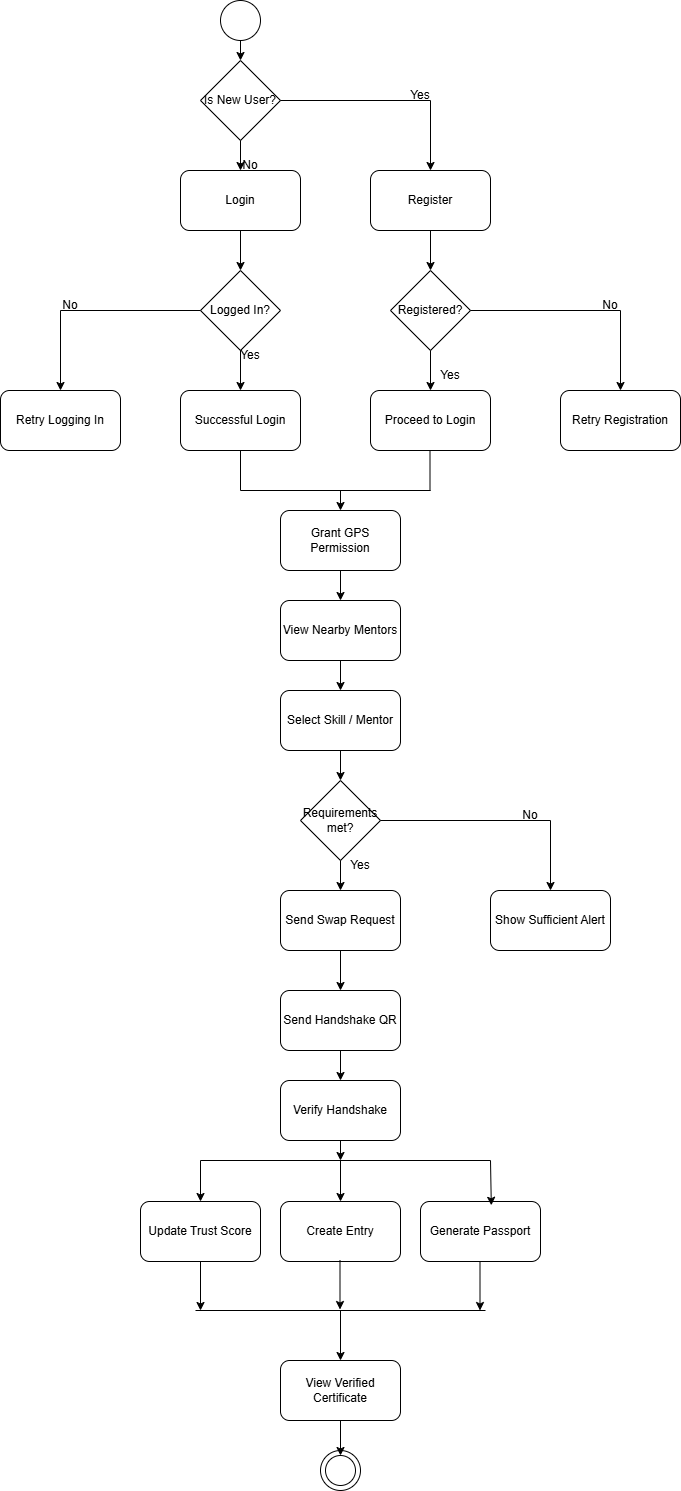

The diagram above was exported from draw.io. Its source (the exported page's mxGraphModel, read from the mxfile embedded in the PNG):
<mxGraphModel dx="988" dy="539" grid="1" gridSize="10" guides="1" tooltips="1" connect="1" arrows="1" fold="1" page="1" pageScale="1" pageWidth="1169" pageHeight="827" math="0" shadow="0">
  <root>
    <mxCell id="0" />
    <mxCell id="1" parent="0" />
    <mxCell id="SMd6CiowGTh4Edvf6amW-1" parent="1" style="ellipse;whiteSpace=wrap;html=1;aspect=fixed;" value="" vertex="1">
      <mxGeometry height="40" width="40" x="460" y="10" as="geometry" />
    </mxCell>
    <mxCell id="SMd6CiowGTh4Edvf6amW-2" parent="1" style="rhombus;whiteSpace=wrap;html=1;" value="Is New User?" vertex="1">
      <mxGeometry height="80" width="80" x="440" y="70" as="geometry" />
    </mxCell>
    <mxCell id="SMd6CiowGTh4Edvf6amW-3" edge="1" parent="1" source="SMd6CiowGTh4Edvf6amW-1" style="endArrow=classic;html=1;rounded=0;exitX=0.5;exitY=1;exitDx=0;exitDy=0;entryX=0.5;entryY=0;entryDx=0;entryDy=0;" target="SMd6CiowGTh4Edvf6amW-2" value="">
      <mxGeometry height="50" relative="1" width="50" as="geometry">
        <mxPoint x="530" y="70" as="sourcePoint" />
        <mxPoint x="580" y="20" as="targetPoint" />
      </mxGeometry>
    </mxCell>
    <mxCell id="SMd6CiowGTh4Edvf6amW-4" parent="1" style="rounded=1;whiteSpace=wrap;html=1;" value="Login" vertex="1">
      <mxGeometry height="60" width="120" x="420" y="180" as="geometry" />
    </mxCell>
    <mxCell id="SMd6CiowGTh4Edvf6amW-5" parent="1" style="rounded=1;whiteSpace=wrap;html=1;" value="Register" vertex="1">
      <mxGeometry height="60" width="120" x="610" y="180" as="geometry" />
    </mxCell>
    <mxCell id="SMd6CiowGTh4Edvf6amW-6" edge="1" parent="1" source="SMd6CiowGTh4Edvf6amW-2" style="endArrow=classic;html=1;rounded=0;exitX=0.5;exitY=1;exitDx=0;exitDy=0;entryX=0.5;entryY=0;entryDx=0;entryDy=0;" target="SMd6CiowGTh4Edvf6amW-4" value="">
      <mxGeometry height="50" relative="1" width="50" as="geometry">
        <mxPoint x="550" y="150" as="sourcePoint" />
        <mxPoint x="600" y="100" as="targetPoint" />
      </mxGeometry>
    </mxCell>
    <mxCell id="SMd6CiowGTh4Edvf6amW-7" edge="1" parent="1" source="SMd6CiowGTh4Edvf6amW-2" style="endArrow=none;html=1;rounded=0;exitX=1;exitY=0.5;exitDx=0;exitDy=0;" value="">
      <mxGeometry height="50" relative="1" width="50" as="geometry">
        <mxPoint x="600" y="110" as="sourcePoint" />
        <mxPoint x="670" y="110" as="targetPoint" />
      </mxGeometry>
    </mxCell>
    <mxCell id="SMd6CiowGTh4Edvf6amW-8" edge="1" parent="1" style="endArrow=classic;html=1;rounded=0;entryX=0.5;entryY=0;entryDx=0;entryDy=0;" target="SMd6CiowGTh4Edvf6amW-5" value="">
      <mxGeometry height="50" relative="1" width="50" as="geometry">
        <mxPoint x="670" y="110" as="sourcePoint" />
        <mxPoint x="810" y="40" as="targetPoint" />
      </mxGeometry>
    </mxCell>
    <mxCell id="SMd6CiowGTh4Edvf6amW-9" parent="1" style="rhombus;whiteSpace=wrap;html=1;" value="Logged In?" vertex="1">
      <mxGeometry height="80" width="80" x="440" y="280" as="geometry" />
    </mxCell>
    <mxCell id="SMd6CiowGTh4Edvf6amW-10" parent="1" style="rhombus;whiteSpace=wrap;html=1;" value="Registered?" vertex="1">
      <mxGeometry height="80" width="80" x="630" y="280" as="geometry" />
    </mxCell>
    <mxCell id="SMd6CiowGTh4Edvf6amW-11" edge="1" parent="1" source="SMd6CiowGTh4Edvf6amW-4" style="endArrow=classic;html=1;rounded=0;exitX=0.5;exitY=1;exitDx=0;exitDy=0;entryX=0.5;entryY=0;entryDx=0;entryDy=0;" target="SMd6CiowGTh4Edvf6amW-9" value="">
      <mxGeometry height="50" relative="1" width="50" as="geometry">
        <mxPoint x="400" y="310" as="sourcePoint" />
        <mxPoint x="450" y="260" as="targetPoint" />
      </mxGeometry>
    </mxCell>
    <mxCell id="SMd6CiowGTh4Edvf6amW-12" edge="1" parent="1" source="SMd6CiowGTh4Edvf6amW-5" style="endArrow=classic;html=1;rounded=0;exitX=0.5;exitY=1;exitDx=0;exitDy=0;entryX=0.5;entryY=0;entryDx=0;entryDy=0;" target="SMd6CiowGTh4Edvf6amW-10" value="">
      <mxGeometry height="50" relative="1" width="50" as="geometry">
        <mxPoint x="720" y="300" as="sourcePoint" />
        <mxPoint x="770" y="250" as="targetPoint" />
      </mxGeometry>
    </mxCell>
    <mxCell id="SMd6CiowGTh4Edvf6amW-13" parent="1" style="rounded=1;whiteSpace=wrap;html=1;" value="Successful Login" vertex="1">
      <mxGeometry height="60" width="120" x="420" y="400" as="geometry" />
    </mxCell>
    <mxCell id="SMd6CiowGTh4Edvf6amW-14" parent="1" style="rounded=1;whiteSpace=wrap;html=1;" value="Retry Logging In" vertex="1">
      <mxGeometry height="60" width="120" x="240" y="400" as="geometry" />
    </mxCell>
    <mxCell id="SMd6CiowGTh4Edvf6amW-15" edge="1" parent="1" style="endArrow=none;html=1;rounded=0;entryX=0;entryY=0.5;entryDx=0;entryDy=0;" target="SMd6CiowGTh4Edvf6amW-9" value="">
      <mxGeometry height="50" relative="1" width="50" as="geometry">
        <mxPoint x="300" y="320" as="sourcePoint" />
        <mxPoint x="380" y="280" as="targetPoint" />
      </mxGeometry>
    </mxCell>
    <mxCell id="SMd6CiowGTh4Edvf6amW-16" edge="1" parent="1" style="endArrow=classic;html=1;rounded=0;" target="SMd6CiowGTh4Edvf6amW-14" value="">
      <mxGeometry height="50" relative="1" width="50" as="geometry">
        <mxPoint x="300" y="320" as="sourcePoint" />
        <mxPoint x="410" y="460" as="targetPoint" />
      </mxGeometry>
    </mxCell>
    <mxCell id="SMd6CiowGTh4Edvf6amW-17" edge="1" parent="1" source="SMd6CiowGTh4Edvf6amW-9" style="endArrow=classic;html=1;rounded=0;exitX=0.5;exitY=1;exitDx=0;exitDy=0;entryX=0.5;entryY=0;entryDx=0;entryDy=0;" target="SMd6CiowGTh4Edvf6amW-13" value="">
      <mxGeometry height="50" relative="1" width="50" as="geometry">
        <mxPoint x="550" y="360" as="sourcePoint" />
        <mxPoint x="600" y="310" as="targetPoint" />
      </mxGeometry>
    </mxCell>
    <mxCell id="SMd6CiowGTh4Edvf6amW-18" parent="1" style="rounded=1;whiteSpace=wrap;html=1;" value="Proceed to Login" vertex="1">
      <mxGeometry height="60" width="120" x="610" y="400" as="geometry" />
    </mxCell>
    <mxCell id="SMd6CiowGTh4Edvf6amW-19" parent="1" style="rounded=1;whiteSpace=wrap;html=1;" value="Retry Registration" vertex="1">
      <mxGeometry height="60" width="120" x="800" y="400" as="geometry" />
    </mxCell>
    <mxCell id="SMd6CiowGTh4Edvf6amW-20" edge="1" parent="1" source="SMd6CiowGTh4Edvf6amW-10" style="endArrow=none;html=1;rounded=0;exitX=1;exitY=0.5;exitDx=0;exitDy=0;" value="">
      <mxGeometry height="50" relative="1" width="50" as="geometry">
        <mxPoint x="820" y="310" as="sourcePoint" />
        <mxPoint x="860" y="320" as="targetPoint" />
      </mxGeometry>
    </mxCell>
    <mxCell id="SMd6CiowGTh4Edvf6amW-21" edge="1" parent="1" source="SMd6CiowGTh4Edvf6amW-10" style="endArrow=classic;html=1;rounded=0;exitX=0.5;exitY=1;exitDx=0;exitDy=0;entryX=0.5;entryY=0;entryDx=0;entryDy=0;" target="SMd6CiowGTh4Edvf6amW-18" value="">
      <mxGeometry height="50" relative="1" width="50" as="geometry">
        <mxPoint x="740" y="400" as="sourcePoint" />
        <mxPoint x="790" y="350" as="targetPoint" />
      </mxGeometry>
    </mxCell>
    <mxCell id="SMd6CiowGTh4Edvf6amW-22" edge="1" parent="1" style="endArrow=classic;html=1;rounded=0;entryX=0.5;entryY=0;entryDx=0;entryDy=0;" target="SMd6CiowGTh4Edvf6amW-19" value="">
      <mxGeometry height="50" relative="1" width="50" as="geometry">
        <mxPoint x="860" y="320" as="sourcePoint" />
        <mxPoint x="980" y="290" as="targetPoint" />
      </mxGeometry>
    </mxCell>
    <mxCell id="SMd6CiowGTh4Edvf6amW-23" parent="1" style="rounded=1;whiteSpace=wrap;html=1;" value="Grant GPS Permission" vertex="1">
      <mxGeometry height="60" width="120" x="520" y="520" as="geometry" />
    </mxCell>
    <mxCell id="SMd6CiowGTh4Edvf6amW-24" edge="1" parent="1" style="endArrow=none;html=1;rounded=0;" value="">
      <mxGeometry height="50" relative="1" width="50" as="geometry">
        <mxPoint x="480" y="500" as="sourcePoint" />
        <mxPoint x="480" y="460" as="targetPoint" />
      </mxGeometry>
    </mxCell>
    <mxCell id="SMd6CiowGTh4Edvf6amW-25" edge="1" parent="1" style="endArrow=none;html=1;rounded=0;" value="">
      <mxGeometry height="50" relative="1" width="50" as="geometry">
        <mxPoint x="669.5" y="500" as="sourcePoint" />
        <mxPoint x="669.5" y="460" as="targetPoint" />
      </mxGeometry>
    </mxCell>
    <mxCell id="SMd6CiowGTh4Edvf6amW-26" edge="1" parent="1" style="endArrow=none;html=1;rounded=0;" value="">
      <mxGeometry height="50" relative="1" width="50" as="geometry">
        <mxPoint x="480" y="500" as="sourcePoint" />
        <mxPoint x="670" y="500" as="targetPoint" />
      </mxGeometry>
    </mxCell>
    <mxCell id="SMd6CiowGTh4Edvf6amW-27" edge="1" parent="1" style="endArrow=classic;html=1;rounded=0;entryX=0.5;entryY=0;entryDx=0;entryDy=0;" target="SMd6CiowGTh4Edvf6amW-23" value="">
      <mxGeometry height="50" relative="1" width="50" as="geometry">
        <mxPoint x="580" y="500" as="sourcePoint" />
        <mxPoint x="480" y="530" as="targetPoint" />
      </mxGeometry>
    </mxCell>
    <mxCell id="SMd6CiowGTh4Edvf6amW-29" parent="1" style="rounded=1;whiteSpace=wrap;html=1;" value="View Nearby Mentors" vertex="1">
      <mxGeometry height="60" width="120" x="520" y="610" as="geometry" />
    </mxCell>
    <mxCell id="SMd6CiowGTh4Edvf6amW-30" edge="1" parent="1" source="SMd6CiowGTh4Edvf6amW-23" style="endArrow=classic;html=1;rounded=0;exitX=0.5;exitY=1;exitDx=0;exitDy=0;entryX=0.5;entryY=0;entryDx=0;entryDy=0;" target="SMd6CiowGTh4Edvf6amW-29" value="">
      <mxGeometry height="50" relative="1" width="50" as="geometry">
        <mxPoint x="710" y="580" as="sourcePoint" />
        <mxPoint x="760" y="530" as="targetPoint" />
      </mxGeometry>
    </mxCell>
    <mxCell id="SMd6CiowGTh4Edvf6amW-31" parent="1" style="rounded=1;whiteSpace=wrap;html=1;" value="Select Skill / Mentor" vertex="1">
      <mxGeometry height="60" width="120" x="520" y="700" as="geometry" />
    </mxCell>
    <mxCell id="SMd6CiowGTh4Edvf6amW-32" edge="1" parent="1" source="SMd6CiowGTh4Edvf6amW-29" style="endArrow=classic;html=1;rounded=0;exitX=0.5;exitY=1;exitDx=0;exitDy=0;entryX=0.5;entryY=0;entryDx=0;entryDy=0;" target="SMd6CiowGTh4Edvf6amW-31" value="">
      <mxGeometry height="50" relative="1" width="50" as="geometry">
        <mxPoint x="700" y="670" as="sourcePoint" />
        <mxPoint x="750" y="620" as="targetPoint" />
      </mxGeometry>
    </mxCell>
    <mxCell id="SMd6CiowGTh4Edvf6amW-33" parent="1" style="rhombus;whiteSpace=wrap;html=1;" value="Requirements met?" vertex="1">
      <mxGeometry height="80" width="80" x="540" y="790" as="geometry" />
    </mxCell>
    <mxCell id="SMd6CiowGTh4Edvf6amW-34" edge="1" parent="1" source="SMd6CiowGTh4Edvf6amW-31" style="endArrow=classic;html=1;rounded=0;exitX=0.5;exitY=1;exitDx=0;exitDy=0;entryX=0.5;entryY=0;entryDx=0;entryDy=0;" target="SMd6CiowGTh4Edvf6amW-33" value="">
      <mxGeometry height="50" relative="1" width="50" as="geometry">
        <mxPoint x="690" y="790" as="sourcePoint" />
        <mxPoint x="740" y="740" as="targetPoint" />
      </mxGeometry>
    </mxCell>
    <mxCell id="SMd6CiowGTh4Edvf6amW-35" parent="1" style="rounded=1;whiteSpace=wrap;html=1;" value="Send Swap Request" vertex="1">
      <mxGeometry height="60" width="120" x="520" y="900" as="geometry" />
    </mxCell>
    <mxCell id="SMd6CiowGTh4Edvf6amW-36" parent="1" style="rounded=1;whiteSpace=wrap;html=1;" value="Show Sufficient Alert" vertex="1">
      <mxGeometry height="60" width="120" x="730" y="900" as="geometry" />
    </mxCell>
    <mxCell id="SMd6CiowGTh4Edvf6amW-37" edge="1" parent="1" source="SMd6CiowGTh4Edvf6amW-33" style="endArrow=none;html=1;rounded=0;exitX=1;exitY=0.5;exitDx=0;exitDy=0;" value="">
      <mxGeometry height="50" relative="1" width="50" as="geometry">
        <mxPoint x="660" y="830" as="sourcePoint" />
        <mxPoint x="790" y="830" as="targetPoint" />
      </mxGeometry>
    </mxCell>
    <mxCell id="SMd6CiowGTh4Edvf6amW-38" edge="1" parent="1" style="endArrow=classic;html=1;rounded=0;entryX=0.5;entryY=0;entryDx=0;entryDy=0;" target="SMd6CiowGTh4Edvf6amW-36" value="">
      <mxGeometry height="50" relative="1" width="50" as="geometry">
        <mxPoint x="790" y="830" as="sourcePoint" />
        <mxPoint x="900" y="750" as="targetPoint" />
      </mxGeometry>
    </mxCell>
    <mxCell id="SMd6CiowGTh4Edvf6amW-39" edge="1" parent="1" source="SMd6CiowGTh4Edvf6amW-33" style="endArrow=classic;html=1;rounded=0;entryX=0.5;entryY=0;entryDx=0;entryDy=0;" target="SMd6CiowGTh4Edvf6amW-35" value="">
      <mxGeometry height="50" relative="1" width="50" as="geometry">
        <mxPoint x="420" y="860" as="sourcePoint" />
        <mxPoint x="470" y="810" as="targetPoint" />
      </mxGeometry>
    </mxCell>
    <mxCell id="SMd6CiowGTh4Edvf6amW-40" parent="1" style="text;html=1;whiteSpace=wrap;strokeColor=none;fillColor=none;align=center;verticalAlign=middle;rounded=0;" value="No" vertex="1">
      <mxGeometry height="30" width="60" x="740" y="810" as="geometry" />
    </mxCell>
    <mxCell id="SMd6CiowGTh4Edvf6amW-42" parent="1" style="text;html=1;whiteSpace=wrap;strokeColor=none;fillColor=none;align=center;verticalAlign=middle;rounded=0;" value="Yes" vertex="1">
      <mxGeometry height="30" width="60" x="570" y="860" as="geometry" />
    </mxCell>
    <mxCell id="SMd6CiowGTh4Edvf6amW-43" parent="1" style="rounded=1;whiteSpace=wrap;html=1;" value="Send Handshake QR" vertex="1">
      <mxGeometry height="60" width="120" x="520" y="1000" as="geometry" />
    </mxCell>
    <mxCell id="SMd6CiowGTh4Edvf6amW-44" edge="1" parent="1" source="SMd6CiowGTh4Edvf6amW-35" style="endArrow=classic;html=1;rounded=0;exitX=0.5;exitY=1;exitDx=0;exitDy=0;entryX=0.5;entryY=0;entryDx=0;entryDy=0;" target="SMd6CiowGTh4Edvf6amW-43" value="">
      <mxGeometry height="50" relative="1" width="50" as="geometry">
        <mxPoint x="660" y="1010" as="sourcePoint" />
        <mxPoint x="710" y="960" as="targetPoint" />
      </mxGeometry>
    </mxCell>
    <mxCell id="SMd6CiowGTh4Edvf6amW-45" parent="1" style="rounded=1;whiteSpace=wrap;html=1;" value="Verify Handshake" vertex="1">
      <mxGeometry height="60" width="120" x="520" y="1090" as="geometry" />
    </mxCell>
    <mxCell id="SMd6CiowGTh4Edvf6amW-46" edge="1" parent="1" source="SMd6CiowGTh4Edvf6amW-43" style="endArrow=classic;html=1;rounded=0;exitX=0.5;exitY=1;exitDx=0;exitDy=0;entryX=0.5;entryY=0;entryDx=0;entryDy=0;" target="SMd6CiowGTh4Edvf6amW-45" value="">
      <mxGeometry height="50" relative="1" width="50" as="geometry">
        <mxPoint x="680" y="1080" as="sourcePoint" />
        <mxPoint x="730" y="1030" as="targetPoint" />
      </mxGeometry>
    </mxCell>
    <mxCell id="SMd6CiowGTh4Edvf6amW-47" parent="1" style="rounded=1;whiteSpace=wrap;html=1;" value="Update Trust Score" vertex="1">
      <mxGeometry height="60" width="120" x="380" y="1211" as="geometry" />
    </mxCell>
    <mxCell id="SMd6CiowGTh4Edvf6amW-48" parent="1" style="rounded=1;whiteSpace=wrap;html=1;" value="Create Entry" vertex="1">
      <mxGeometry height="60" width="120" x="520" y="1211" as="geometry" />
    </mxCell>
    <mxCell id="SMd6CiowGTh4Edvf6amW-49" parent="1" style="rounded=1;whiteSpace=wrap;html=1;" value="Generate Passport" vertex="1">
      <mxGeometry height="60" width="120" x="660" y="1211" as="geometry" />
    </mxCell>
    <mxCell id="SMd6CiowGTh4Edvf6amW-50" edge="1" parent="1" style="endArrow=none;html=1;rounded=0;" value="">
      <mxGeometry height="50" relative="1" width="50" as="geometry">
        <mxPoint x="440" y="1170" as="sourcePoint" />
        <mxPoint x="730" y="1170" as="targetPoint" />
      </mxGeometry>
    </mxCell>
    <mxCell id="SMd6CiowGTh4Edvf6amW-51" edge="1" parent="1" source="SMd6CiowGTh4Edvf6amW-45" style="endArrow=classic;html=1;rounded=0;exitX=0.5;exitY=1;exitDx=0;exitDy=0;" value="">
      <mxGeometry height="50" relative="1" width="50" as="geometry">
        <mxPoint x="730" y="1110" as="sourcePoint" />
        <mxPoint x="580" y="1170" as="targetPoint" />
      </mxGeometry>
    </mxCell>
    <mxCell id="SMd6CiowGTh4Edvf6amW-52" edge="1" parent="1" style="endArrow=classic;html=1;rounded=0;entryX=0.5;entryY=0;entryDx=0;entryDy=0;" target="SMd6CiowGTh4Edvf6amW-47" value="">
      <mxGeometry height="50" relative="1" width="50" as="geometry">
        <mxPoint x="440" y="1170" as="sourcePoint" />
        <mxPoint x="810" y="1060" as="targetPoint" />
      </mxGeometry>
    </mxCell>
    <mxCell id="SMd6CiowGTh4Edvf6amW-53" edge="1" parent="1" style="endArrow=classic;html=1;rounded=0;entryX=0.5;entryY=0;entryDx=0;entryDy=0;" target="SMd6CiowGTh4Edvf6amW-48" value="">
      <mxGeometry height="50" relative="1" width="50" as="geometry">
        <mxPoint x="580" y="1170" as="sourcePoint" />
        <mxPoint x="780" y="1080" as="targetPoint" />
      </mxGeometry>
    </mxCell>
    <mxCell id="SMd6CiowGTh4Edvf6amW-54" edge="1" parent="1" style="endArrow=classic;html=1;rounded=0;entryX=0.59;entryY=0.063;entryDx=0;entryDy=0;entryPerimeter=0;" target="SMd6CiowGTh4Edvf6amW-49" value="">
      <mxGeometry height="50" relative="1" width="50" as="geometry">
        <mxPoint x="730" y="1170" as="sourcePoint" />
        <mxPoint x="860" y="1130" as="targetPoint" />
      </mxGeometry>
    </mxCell>
    <mxCell id="SMd6CiowGTh4Edvf6amW-55" parent="1" style="rounded=1;whiteSpace=wrap;html=1;" value="View Verified Certificate" vertex="1">
      <mxGeometry height="60" width="120" x="520" y="1370" as="geometry" />
    </mxCell>
    <mxCell id="SMd6CiowGTh4Edvf6amW-56" edge="1" parent="1" style="endArrow=none;html=1;rounded=0;" value="">
      <mxGeometry height="50" relative="1" width="50" as="geometry">
        <mxPoint x="435" y="1320" as="sourcePoint" />
        <mxPoint x="725" y="1320" as="targetPoint" />
      </mxGeometry>
    </mxCell>
    <mxCell id="SMd6CiowGTh4Edvf6amW-57" edge="1" parent="1" source="SMd6CiowGTh4Edvf6amW-47" style="endArrow=classic;html=1;rounded=0;exitX=0.5;exitY=1;exitDx=0;exitDy=0;" value="">
      <mxGeometry height="50" relative="1" width="50" as="geometry">
        <mxPoint x="360" y="1360" as="sourcePoint" />
        <mxPoint x="440" y="1320" as="targetPoint" />
      </mxGeometry>
    </mxCell>
    <mxCell id="SMd6CiowGTh4Edvf6amW-58" edge="1" parent="1" style="endArrow=classic;html=1;rounded=0;exitX=0.5;exitY=1;exitDx=0;exitDy=0;" value="">
      <mxGeometry height="50" relative="1" width="50" as="geometry">
        <mxPoint x="579.5" y="1270" as="sourcePoint" />
        <mxPoint x="579.5" y="1319" as="targetPoint" />
      </mxGeometry>
    </mxCell>
    <mxCell id="SMd6CiowGTh4Edvf6amW-59" edge="1" parent="1" style="endArrow=classic;html=1;rounded=0;exitX=0.5;exitY=1;exitDx=0;exitDy=0;" value="">
      <mxGeometry height="50" relative="1" width="50" as="geometry">
        <mxPoint x="719.5" y="1271" as="sourcePoint" />
        <mxPoint x="719.5" y="1320" as="targetPoint" />
      </mxGeometry>
    </mxCell>
    <mxCell id="SMd6CiowGTh4Edvf6amW-60" edge="1" parent="1" style="endArrow=classic;html=1;rounded=0;entryX=0.5;entryY=0;entryDx=0;entryDy=0;" target="SMd6CiowGTh4Edvf6amW-55" value="">
      <mxGeometry height="50" relative="1" width="50" as="geometry">
        <mxPoint x="580" y="1320" as="sourcePoint" />
        <mxPoint x="740" y="1330" as="targetPoint" />
      </mxGeometry>
    </mxCell>
    <mxCell id="SMd6CiowGTh4Edvf6amW-62" parent="1" style="ellipse;whiteSpace=wrap;html=1;aspect=fixed;" value="" vertex="1">
      <mxGeometry height="40" width="40" x="560" y="1460" as="geometry" />
    </mxCell>
    <mxCell id="SMd6CiowGTh4Edvf6amW-63" parent="1" style="ellipse;whiteSpace=wrap;html=1;aspect=fixed;" value="" vertex="1">
      <mxGeometry height="30" width="30" x="565" y="1465" as="geometry" />
    </mxCell>
    <mxCell id="SMd6CiowGTh4Edvf6amW-64" edge="1" parent="1" source="SMd6CiowGTh4Edvf6amW-55" style="endArrow=classic;html=1;rounded=0;exitX=0.5;exitY=1;exitDx=0;exitDy=0;entryX=0.5;entryY=0;entryDx=0;entryDy=0;" target="SMd6CiowGTh4Edvf6amW-63" value="">
      <mxGeometry height="50" relative="1" width="50" as="geometry">
        <mxPoint x="710" y="1440" as="sourcePoint" />
        <mxPoint x="760" y="1390" as="targetPoint" />
      </mxGeometry>
    </mxCell>
    <mxCell id="SMd6CiowGTh4Edvf6amW-65" parent="1" style="text;html=1;whiteSpace=wrap;strokeColor=none;fillColor=none;align=center;verticalAlign=middle;rounded=0;" value="Yes" vertex="1">
      <mxGeometry height="30" width="60" x="630" y="90" as="geometry" />
    </mxCell>
    <mxCell id="SMd6CiowGTh4Edvf6amW-66" parent="1" style="text;html=1;whiteSpace=wrap;strokeColor=none;fillColor=none;align=center;verticalAlign=middle;rounded=0;" value="No" vertex="1">
      <mxGeometry height="30" width="60" x="460" y="160" as="geometry" />
    </mxCell>
    <mxCell id="SMd6CiowGTh4Edvf6amW-67" parent="1" style="text;html=1;whiteSpace=wrap;strokeColor=none;fillColor=none;align=center;verticalAlign=middle;rounded=0;" value="Yes" vertex="1">
      <mxGeometry height="30" width="60" x="460" y="350" as="geometry" />
    </mxCell>
    <mxCell id="SMd6CiowGTh4Edvf6amW-68" parent="1" style="text;html=1;whiteSpace=wrap;strokeColor=none;fillColor=none;align=center;verticalAlign=middle;rounded=0;" value="No" vertex="1">
      <mxGeometry height="30" width="60" x="280" y="300" as="geometry" />
    </mxCell>
    <mxCell id="SMd6CiowGTh4Edvf6amW-69" parent="1" style="text;html=1;whiteSpace=wrap;strokeColor=none;fillColor=none;align=center;verticalAlign=middle;rounded=0;" value="No" vertex="1">
      <mxGeometry height="30" width="60" x="820" y="300" as="geometry" />
    </mxCell>
    <mxCell id="SMd6CiowGTh4Edvf6amW-70" parent="1" style="text;html=1;whiteSpace=wrap;strokeColor=none;fillColor=none;align=center;verticalAlign=middle;rounded=0;" value="Yes" vertex="1">
      <mxGeometry height="30" width="60" x="660" y="370" as="geometry" />
    </mxCell>
  </root>
</mxGraphModel>